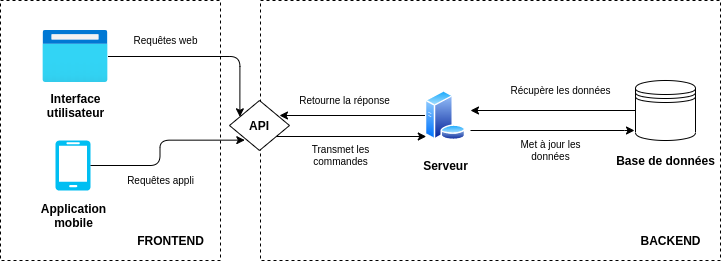

The diagram above was exported from draw.io. Its source (the exported page's mxGraphModel, read from the mxfile embedded in the PNG):
<mxGraphModel dx="937" dy="671" grid="1" gridSize="10" guides="1" tooltips="1" connect="1" arrows="1" fold="1" page="1" pageScale="1" pageWidth="827" pageHeight="1169" background="#ffffff" math="0" shadow="0">
  <root>
    <mxCell id="0" />
    <mxCell id="1" parent="0" />
    <mxCell id="39" value="" style="whiteSpace=wrap;html=1;fontSize=10;dashed=1;labelPadding=10;" vertex="1" parent="1">
      <mxGeometry x="330" y="110" width="460" height="260" as="geometry" />
    </mxCell>
    <mxCell id="6" value="" style="group;" vertex="1" connectable="0" parent="1">
      <mxGeometry x="680" y="190" width="110" height="90" as="geometry" />
    </mxCell>
    <mxCell id="2" value="" style="shape=datastore;whiteSpace=wrap;html=1;" vertex="1" parent="6">
      <mxGeometry x="25" width="60" height="60" as="geometry" />
    </mxCell>
    <mxCell id="3" value="&lt;b&gt;Base de données&lt;/b&gt;" style="text;html=1;align=center;verticalAlign=middle;resizable=0;points=[];autosize=1;" vertex="1" parent="6">
      <mxGeometry y="70" width="110" height="20" as="geometry" />
    </mxCell>
    <mxCell id="9" value="" style="group;" vertex="1" connectable="0" parent="1">
      <mxGeometry x="480" y="200" width="75" height="90" as="geometry" />
    </mxCell>
    <mxCell id="7" value="" style="aspect=fixed;perimeter=ellipsePerimeter;html=1;align=center;shadow=0;dashed=0;spacingTop=3;image;image=img/lib/active_directory/database_server.svg;" vertex="1" parent="9">
      <mxGeometry x="14.5" width="41" height="50" as="geometry" />
    </mxCell>
    <mxCell id="8" value="&lt;b&gt;Serveur&lt;/b&gt;" style="text;html=1;align=center;verticalAlign=middle;resizable=0;points=[];autosize=1;" vertex="1" parent="9">
      <mxGeometry x="5" y="65" width="60" height="20" as="geometry" />
    </mxCell>
    <mxCell id="12" value="" style="group;" vertex="1" connectable="0" parent="1">
      <mxGeometry x="110" y="140" width="180" height="230" as="geometry" />
    </mxCell>
    <mxCell id="36" value="" style="whiteSpace=wrap;html=1;fontSize=10;dashed=1;" vertex="1" parent="12">
      <mxGeometry x="-40" y="-30" width="220" height="260" as="geometry" />
    </mxCell>
    <mxCell id="10" value="" style="aspect=fixed;html=1;points=[];align=center;image;fontSize=12;image=img/lib/azure2/general/Browser.svg;" vertex="1" parent="12">
      <mxGeometry x="2.5" width="65" height="52" as="geometry" />
    </mxCell>
    <mxCell id="11" value="&lt;b&gt;Interface&lt;br&gt;utilisateur&lt;/b&gt;" style="text;html=1;align=center;verticalAlign=middle;resizable=0;points=[];autosize=1;" vertex="1" parent="12">
      <mxGeometry y="60" width="70" height="30" as="geometry" />
    </mxCell>
    <mxCell id="27" value="Requêtes appli" style="text;html=1;align=center;verticalAlign=middle;resizable=0;points=[];autosize=1;fontSize=10;" vertex="1" parent="12">
      <mxGeometry x="80" y="140" width="80" height="20" as="geometry" />
    </mxCell>
    <mxCell id="37" value="&lt;font style=&quot;font-size: 12px&quot;&gt;&lt;b&gt;FRONTEND&lt;/b&gt;&lt;/font&gt;" style="text;html=1;align=center;verticalAlign=middle;resizable=0;points=[];autosize=1;fontSize=10;" vertex="1" parent="12">
      <mxGeometry x="90" y="200" width="80" height="20" as="geometry" />
    </mxCell>
    <mxCell id="16" value="" style="group;" vertex="1" connectable="0" parent="1">
      <mxGeometry x="107.5" y="250" width="75" height="90" as="geometry" />
    </mxCell>
    <mxCell id="13" value="" style="verticalLabelPosition=bottom;html=1;verticalAlign=top;align=center;strokeColor=none;fillColor=#00BEF2;shape=mxgraph.azure.mobile;pointerEvents=1;" vertex="1" parent="16">
      <mxGeometry x="17.5" width="35" height="50" as="geometry" />
    </mxCell>
    <mxCell id="15" value="&lt;b&gt;Application&lt;br&gt;mobile&lt;/b&gt;" style="text;html=1;align=center;verticalAlign=middle;resizable=0;points=[];autosize=1;" vertex="1" parent="16">
      <mxGeometry x="-5" y="60" width="80" height="30" as="geometry" />
    </mxCell>
    <mxCell id="20" style="edgeStyle=orthogonalEdgeStyle;orthogonalLoop=1;jettySize=auto;html=1;entryX=0.031;entryY=0.92;entryDx=0;entryDy=0;entryPerimeter=0;" edge="1" parent="1" source="18" target="7">
      <mxGeometry relative="1" as="geometry">
        <mxPoint x="430" y="236" as="targetPoint" />
        <Array as="points">
          <mxPoint x="323" y="246" />
        </Array>
      </mxGeometry>
    </mxCell>
    <mxCell id="18" value="&lt;b&gt;API&lt;/b&gt;" style="rhombus;whiteSpace=wrap;html=1;" vertex="1" parent="1">
      <mxGeometry x="299" y="210" width="60" height="50" as="geometry" />
    </mxCell>
    <mxCell id="19" style="edgeStyle=orthogonalEdgeStyle;orthogonalLoop=1;jettySize=auto;html=1;entryX=0.833;entryY=0.3;entryDx=0;entryDy=0;entryPerimeter=0;" edge="1" parent="1" source="7" target="18">
      <mxGeometry relative="1" as="geometry">
        <Array as="points" />
      </mxGeometry>
    </mxCell>
    <mxCell id="24" style="edgeStyle=orthogonalEdgeStyle;orthogonalLoop=1;jettySize=auto;html=1;entryX=0.173;entryY=0.326;entryDx=0;entryDy=0;entryPerimeter=0;" edge="1" parent="1" source="10" target="18">
      <mxGeometry relative="1" as="geometry" />
    </mxCell>
    <mxCell id="25" style="edgeStyle=orthogonalEdgeStyle;orthogonalLoop=1;jettySize=auto;html=1;entryX=0.255;entryY=0.793;entryDx=0;entryDy=0;entryPerimeter=0;" edge="1" parent="1" source="13" target="18">
      <mxGeometry relative="1" as="geometry" />
    </mxCell>
    <mxCell id="26" value="Requêtes web" style="text;html=1;align=center;verticalAlign=middle;resizable=0;points=[];autosize=1;fontSize=10;" vertex="1" parent="1">
      <mxGeometry x="195" y="140" width="80" height="20" as="geometry" />
    </mxCell>
    <mxCell id="28" value="Transmet les&lt;br&gt;commandes" style="text;html=1;align=center;verticalAlign=middle;resizable=0;points=[];autosize=1;fontSize=10;" vertex="1" parent="1">
      <mxGeometry x="375" y="250" width="70" height="30" as="geometry" />
    </mxCell>
    <mxCell id="29" value="Retourne la réponse" style="text;html=1;align=center;verticalAlign=middle;resizable=0;points=[];autosize=1;fontSize=10;" vertex="1" parent="1">
      <mxGeometry x="359" y="200" width="110" height="20" as="geometry" />
    </mxCell>
    <mxCell id="30" style="edgeStyle=orthogonalEdgeStyle;orthogonalLoop=1;jettySize=auto;html=1;fontSize=10;" edge="1" parent="1">
      <mxGeometry relative="1" as="geometry">
        <mxPoint x="540" y="240" as="sourcePoint" />
        <mxPoint x="704" y="240" as="targetPoint" />
        <Array as="points">
          <mxPoint x="704" y="240" />
        </Array>
      </mxGeometry>
    </mxCell>
    <mxCell id="31" value="Met à jour les&lt;br&gt;données" style="text;html=1;align=center;verticalAlign=middle;resizable=0;points=[];autosize=1;fontSize=10;" vertex="1" parent="1">
      <mxGeometry x="580" y="245" width="80" height="30" as="geometry" />
    </mxCell>
    <mxCell id="32" style="edgeStyle=orthogonalEdgeStyle;orthogonalLoop=1;jettySize=auto;html=1;fontSize=10;" edge="1" parent="1" source="2">
      <mxGeometry relative="1" as="geometry">
        <mxPoint x="540" y="220" as="targetPoint" />
      </mxGeometry>
    </mxCell>
    <mxCell id="33" value="Récupère les données" style="text;html=1;align=center;verticalAlign=middle;resizable=0;points=[];autosize=1;fontSize=10;" vertex="1" parent="1">
      <mxGeometry x="570" y="190" width="120" height="20" as="geometry" />
    </mxCell>
    <mxCell id="38" value="&lt;font style=&quot;font-size: 12px&quot;&gt;&lt;b&gt;BACKEND&lt;/b&gt;&lt;/font&gt;" style="text;html=1;align=center;verticalAlign=middle;resizable=0;points=[];autosize=1;fontSize=10;" vertex="1" parent="1">
      <mxGeometry x="700" y="340" width="80" height="20" as="geometry" />
    </mxCell>
  </root>
</mxGraphModel>